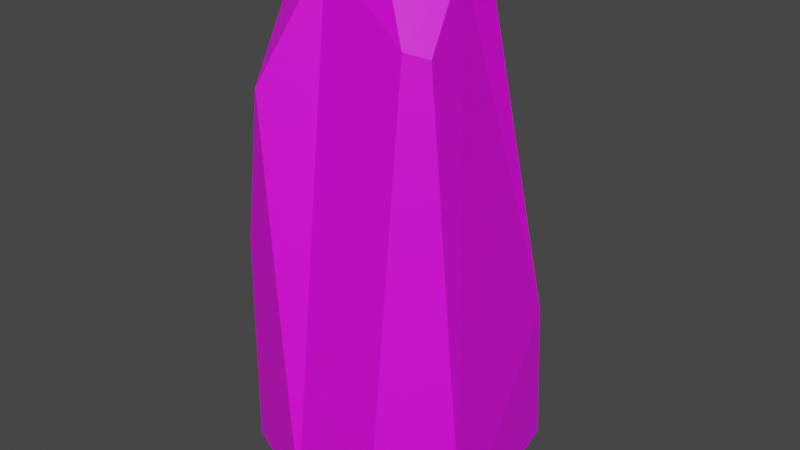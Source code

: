 # Source: Mid_02.blend  (saved by Blender 2.91.10; exported with 4.5.12 LTS)
import bpy
from mathutils import Matrix  # noqa: F401  (used for matrix-valued properties, if any)

bpy.ops.wm.read_factory_settings(use_empty=True)
scene = bpy.context.scene
scene.name = 'Scene'

# ---- collections
col_collection = bpy.data.collections.new('Collection'); scene.collection.children.link(col_collection)

# ---- images (referenced by path relative to the original .blend; pixels are not part of the script)
import os
ASSET_DIR = os.environ.get("B2B_ASSET_DIR", "")  # directory of the original .blend (textures are referenced by path, not embedded)
HERE = os.path.dirname(os.path.abspath(__file__))  # packed textures are extracted next to this script under _unpacked/

def load_image(name, relpath, width, height, colorspace="sRGB"):
    """Load a texture the original file referenced (path relative to the .blend, or extracted next to this script)."""
    p = next((c for c in (os.path.join(HERE, relpath), os.path.join(ASSET_DIR, relpath)) if relpath and os.path.exists(c)), "")
    if p:
        img = bpy.data.images.load(p, check_existing=True)
        img.name = name
    else:  # same state as the original file: an image datablock whose file is absent (Cycles renders it pink)
        img = bpy.data.images.new(name, width, height)
        img.source = "FILE"
        img.filepath = "//" + (relpath or name)
    img.colorspace_settings.name = colorspace
    return img
img_textureatlas_png = load_image('TextureAtlas.png', 'TextureAtlas.png', 1024, 1024, 'sRGB')

# ---- materials (node trees are filled in below, after node groups)
mat_material_001 = bpy.data.materials.new('Material.001')
mat_material_001.use_transparent_shadow = False

# ---- material node trees
mat_material_001.use_nodes = True; mat_material_001.node_tree.nodes.clear()
_N = mat_material_001.node_tree.nodes; _L = mat_material_001.node_tree.links
n0 = _N.new('ShaderNodeBsdfPrincipled'); n0.name = 'Principled BSDF'; n0.location = (10, 300)
n0.distribution = 'GGX'
n0.subsurface_method = 'BURLEY'
n0.inputs[3].default_value = 1.45
n0.inputs[27].default_value = (0.0, 0.0, 0.0, 1.0)
n0.inputs[28].default_value = 1.0
n1 = _N.new('ShaderNodeOutputMaterial'); n1.name = 'Material Output'; n1.location = (300, 300)
n2 = _N.new('ShaderNodeTexImage'); n2.name = 'Image Texture'; n2.location = (-275, 421)
n2.image = img_textureatlas_png
_L.new(n0.outputs[0], n1.inputs[0])
_L.new(n2.outputs[0], n0.inputs[0])
n1.is_active_output = True

# ---- world
world_world = bpy.data.worlds.new('World'); scene.world = world_world
world_world.use_nodes = True; world_world.node_tree.nodes.clear()
_N = world_world.node_tree.nodes; _L = world_world.node_tree.links
n0 = _N.new('ShaderNodeOutputWorld'); n0.name = 'World Output'; n0.location = (300, 300)
n1 = _N.new('ShaderNodeBackground'); n1.name = 'Background'; n1.location = (10, 300)
n1.inputs[0].default_value = (0.05088, 0.05088, 0.05088, 1.0)
_L.new(n1.outputs[0], n0.inputs[0])
n0.is_active_output = True
world_world.color = (0.05088, 0.05088, 0.05088)
world_world.use_sun_shadow = False
world_world.sun_shadow_jitter_overblur = 0.0

# ---- meshes
me_cube_003 = bpy.data.meshes.new('Cube.003')
me_cube_003.from_pydata([(0.1603, 0.1385, 0.0023), (0.1276, -0.02605, 0.7024), (0.08129, -0.09573, 0.6978), (-0.1391, 0.01279, 0.0023), (-0.05466, 0.1556, 0.0023), (-0.106, -0.02195, 0.6833), (0.1519, 0.1359, 0.2021), (0.1297, 0.02114, 0.6936), (-0.04586, 0.1474, 0.6327), (-0.08304, 0.04815, 0.6833), (0.009032, 0.1474, 0.6351), (0.0624, 0.07879, 0.6833), (-0.106, -0.03188, 0.6833), (-0.01251, -0.08806, 0.7017), (-0.07555, 0.1553, 0.0297), (-0.138, 0.06596, 0.04246), (-0.1281, 0.08013, 0.4), (-0.07948, 0.1497, 0.4619), (-0.1391, -0.1163, 0.0023), (-0.009092, -0.1737, 0.0023), (-0.07881, -0.143, 0.5417), (-0.1302, -0.1202, 0.3205), (0.2094, -0.1086, 0.003645), (0.1267, -0.1924, 0.003253), (0.1224, -0.1201, 0.6215), (0.1448, -0.09865, 0.6117)], [], [(24, 23, 22, 25), (11, 7, 6, 10), (14, 4, 3, 15), (11, 10, 8, 9), (14, 17, 8, 10, 6, 0, 4), (18, 19, 20, 21), (11, 9, 5, 12, 13, 2, 1, 7), (5, 9, 8, 17, 16), (18, 21, 12, 5, 16, 15, 3), (16, 17, 14, 15), (12, 21, 20, 13), (23, 24, 2, 13, 20, 19), (1, 2, 24, 25), (0, 6, 7, 1, 25, 22)])
_uv = me_cube_003.uv_layers.new(name='UVMap')
_uv.uv.foreach_set('vector', [0.08373, 0.2693, 0.07884, 0.3139, 0.08371, 0.3144, 0.08497, 0.2701, 0.1501, 0.3131, 0.155, 0.3137, 0.1549, 0.278, 0.1461, 0.3097, 0.1386, 0.2657, 0.1389, 0.2639, 0.1282, 0.2635, 0.1318, 0.2663, 0.1392, 0.3262, 0.1463, 0.3257, 0.1483, 0.3223, 0.1427, 0.316, 0.1389, 0.2661, 0.1397, 0.2974, 0.1424, 0.3097, 0.1461, 0.3097, 0.1549, 0.278, 0.155, 0.2635, 0.1403, 0.264, 0.1008, 0.3145, 0.1103, 0.3145, 0.1048, 0.2754, 0.1012, 0.2915, 0.1392, 0.3262, 0.1427, 0.316, 0.1394, 0.312, 0.1389, 0.3117, 0.1317, 0.3154, 0.128, 0.321, 0.1303, 0.3263, 0.1332, 0.3282, 0.1268, 0.3129, 0.1318, 0.3129, 0.1389, 0.3094, 0.1385, 0.2968, 0.1331, 0.2921, 0.1196, 0.2638, 0.1197, 0.2868, 0.1261, 0.3129, 0.1268, 0.3129, 0.1331, 0.2921, 0.1318, 0.2663, 0.1282, 0.2635, 0.1331, 0.2921, 0.1385, 0.2968, 0.1386, 0.2657, 0.1318, 0.2663, 0.1012, 0.2648, 0.1012, 0.2915, 0.1048, 0.2754, 0.1082, 0.2635, 0.1196, 0.3142, 0.1178, 0.2692, 0.1146, 0.2637, 0.1082, 0.2635, 0.1048, 0.2754, 0.1103, 0.3145, 0.09003, 0.2635, 0.08576, 0.2635, 0.08373, 0.2693, 0.08497, 0.2701, 0.1008, 0.3144, 0.1007, 0.2999, 0.09319, 0.2642, 0.09003, 0.2635, 0.08497, 0.2701, 0.08371, 0.3144])
me_cube_003.materials.append(mat_material_001)
me_cube_003.use_remesh_fix_poles = True
me_cube_003.use_remesh_preserve_attributes = False
me_cube_003.use_mirror_vertex_groups = False
me_cube_003.update()

# ---- objects
ob_mid_02 = bpy.data.objects.new('Mid_02', me_cube_003)

# ---- transforms, parenting, visibility, modifiers, constraints
ob_mid_02.location = (0.0, 0.0, 0.0)
ob_mid_02.lineart.crease_threshold = 0.0

# ---- collection membership
col_collection.objects.link(ob_mid_02)

# ---- scene / render settings (as saved in the file)
scene.frame_start = 1; scene.frame_end = 250; scene.frame_set(1)
scene.render.engine = 'BLENDER_EEVEE_NEXT'
scene.cycles.use_denoising = False
scene.cycles.samples = 128
scene.cycles.sampling_pattern = 'TABULATED_SOBOL'
scene.cycles.use_adaptive_sampling = False
scene.cycles.use_light_tree = False
scene.view_settings.view_transform = 'Filmic'
bpy.context.view_layer.update()

# ---- added for rendering (the .blend has no active camera and no usable light): camera, sun
cam_auto = bpy.data.cameras.new('AutoCamera')
cam_auto.lens = 50.0
cam_auto.sensor_width = 36.0
cam_auto.clip_end = 1000.0
ob_auto_camera = bpy.data.objects.new('AutoCamera', cam_auto)
scene.collection.objects.link(ob_auto_camera)
ob_auto_camera.location = (0.827148, -0.968754, 0.985902)
ob_auto_camera.rotation_euler = (1.09748, -7.21219e-08, 0.694738)
scene.camera = ob_auto_camera
light_auto_sun = bpy.data.lights.new('AutoSun', 'SUN')
light_auto_sun.energy = 3.0
light_auto_sun.angle = 0.0523599
ob_auto_sun = bpy.data.objects.new('AutoSun', light_auto_sun)
scene.collection.objects.link(ob_auto_sun)
ob_auto_sun.rotation_euler = (0.872665, 0.174533, 0.523599)
bpy.context.view_layer.update()
